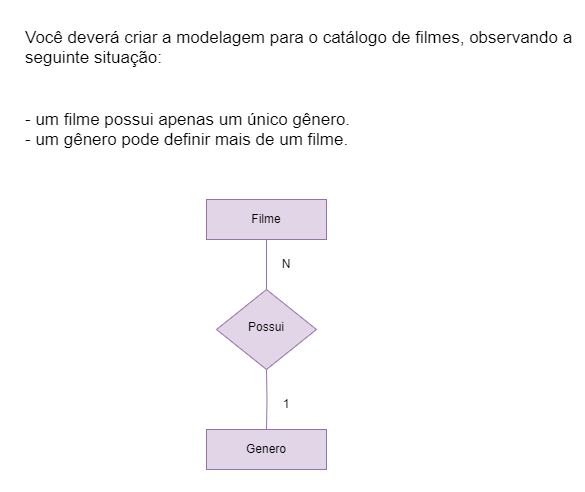

The diagram above was exported from draw.io. Its source (the exported page's mxGraphModel, read from the mxfile embedded in the PNG):
<mxGraphModel dx="880" dy="484" grid="0" gridSize="10" guides="1" tooltips="1" connect="1" arrows="1" fold="1" page="1" pageScale="1" pageWidth="827" pageHeight="1169" background="none" math="0" shadow="0">
  <root>
    <mxCell id="WIyWlLk6GJQsqaUBKTNV-0" />
    <mxCell id="WIyWlLk6GJQsqaUBKTNV-1" parent="WIyWlLk6GJQsqaUBKTNV-0" />
    <mxCell id="WIyWlLk6GJQsqaUBKTNV-2" value="" style="rounded=0;html=1;jettySize=auto;orthogonalLoop=1;fontSize=11;endArrow=none;endFill=0;endSize=8;strokeWidth=1;shadow=0;labelBackgroundColor=none;edgeStyle=orthogonalEdgeStyle;fillColor=#e1d5e7;strokeColor=#9673a6;" parent="WIyWlLk6GJQsqaUBKTNV-1" source="WIyWlLk6GJQsqaUBKTNV-3" target="WIyWlLk6GJQsqaUBKTNV-6" edge="1">
      <mxGeometry relative="1" as="geometry" />
    </mxCell>
    <mxCell id="WIyWlLk6GJQsqaUBKTNV-3" value="Filme" style="rounded=0;whiteSpace=wrap;html=1;fontSize=12;glass=0;strokeWidth=1;shadow=0;fillColor=#e1d5e7;strokeColor=#9673a6;" parent="WIyWlLk6GJQsqaUBKTNV-1" vertex="1">
      <mxGeometry x="340" y="260" width="120" height="40" as="geometry" />
    </mxCell>
    <mxCell id="WIyWlLk6GJQsqaUBKTNV-6" value="Possui" style="rhombus;whiteSpace=wrap;html=1;shadow=0;fontFamily=Helvetica;fontSize=12;align=center;strokeWidth=1;spacing=6;spacingTop=-4;fillColor=#e1d5e7;strokeColor=#9673a6;" parent="WIyWlLk6GJQsqaUBKTNV-1" vertex="1">
      <mxGeometry x="350" y="350" width="100" height="80" as="geometry" />
    </mxCell>
    <mxCell id="WIyWlLk6GJQsqaUBKTNV-8" value="" style="rounded=0;html=1;jettySize=auto;orthogonalLoop=1;fontSize=11;endArrow=none;endFill=0;endSize=8;strokeWidth=1;shadow=0;labelBackgroundColor=none;edgeStyle=orthogonalEdgeStyle;startArrow=none;startFill=0;fillColor=#e1d5e7;strokeColor=#9673a6;" parent="WIyWlLk6GJQsqaUBKTNV-1" target="WIyWlLk6GJQsqaUBKTNV-11" edge="1">
      <mxGeometry x="0.3333" y="20" relative="1" as="geometry">
        <mxPoint as="offset" />
        <mxPoint x="400" y="430" as="sourcePoint" />
      </mxGeometry>
    </mxCell>
    <mxCell id="WIyWlLk6GJQsqaUBKTNV-11" value="Genero" style="rounded=0;whiteSpace=wrap;html=1;fontSize=12;glass=0;strokeWidth=1;shadow=0;fillColor=#e1d5e7;strokeColor=#9673a6;" parent="WIyWlLk6GJQsqaUBKTNV-1" vertex="1">
      <mxGeometry x="340" y="490" width="120" height="40" as="geometry" />
    </mxCell>
    <mxCell id="sGclK2KRKUj143xFGbAp-4" value="Você deverá criar a modelagem para o catálogo de filmes, observando a seguinte situação:&#10;&#10;&#10;- um filme possui apenas um único gênero.&#10;- um gênero pode definir mais de um filme." style="text;whiteSpace=wrap;fontSize=17;" parent="WIyWlLk6GJQsqaUBKTNV-1" vertex="1">
      <mxGeometry x="157" y="82" width="560" height="120" as="geometry" />
    </mxCell>
    <mxCell id="sGclK2KRKUj143xFGbAp-6" value="N" style="text;html=1;strokeColor=none;fillColor=none;align=center;verticalAlign=middle;whiteSpace=wrap;rounded=0;" parent="WIyWlLk6GJQsqaUBKTNV-1" vertex="1">
      <mxGeometry x="390" y="310" width="60" height="30" as="geometry" />
    </mxCell>
    <mxCell id="sGclK2KRKUj143xFGbAp-7" value="1" style="text;html=1;strokeColor=none;fillColor=none;align=center;verticalAlign=middle;whiteSpace=wrap;rounded=0;" parent="WIyWlLk6GJQsqaUBKTNV-1" vertex="1">
      <mxGeometry x="390" y="450" width="60" height="30" as="geometry" />
    </mxCell>
  </root>
</mxGraphModel>